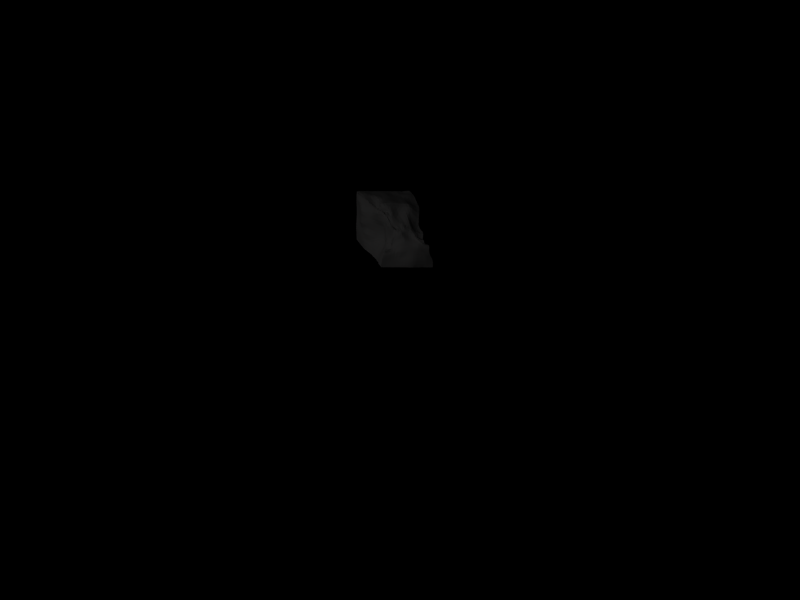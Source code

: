 # Source: stonewall2.blend  (saved by Blender 2.48.1; exported with 4.5.12 LTS)
import bpy
from mathutils import Matrix  # noqa: F401  (used for matrix-valued properties, if any)

bpy.ops.wm.read_factory_settings(use_empty=True)
scene = bpy.context.scene
scene.name = 'Scene'

# ---- collections
col_collection_1 = bpy.data.collections.new('Collection 1'); scene.collection.children.link(col_collection_1)

# ---- materials (node trees are filled in below, after node groups)
mat_material_001 = bpy.data.materials.new('Material.001')
mat_material_001.alpha_threshold = 0.0
mat_material_001.preview_render_type = 'FLAT'
mat_material_001.diffuse_color = (0.3564, 0.3506, 0.3506, 1.0)
mat_material_001.roughness = 0.5
mat_material_001.specular_intensity = 0.0
mat_material_001.line_color = (0.0, 0.0, 0.0, 1.0)

# ---- material node trees

# ---- world
world_world = bpy.data.worlds.new('World'); scene.world = world_world
world_world.color = (0.0, 0.0, 0.0)
world_world.use_sun_shadow = False
world_world.sun_shadow_jitter_overblur = 0.0
world_world.cycles.sampling_method = 'MANUAL'
world_world.cycles.sample_map_resolution = 256

# ---- cameras
cam_camera = bpy.data.cameras.new('Camera')
cam_camera.type = 'ORTHO'
cam_camera.passepartout_alpha = 0.2
cam_camera.clip_start = 0.001
cam_camera.clip_end = 4092.0
cam_camera.lens = 35.0
cam_camera.ortho_scale = 30.0
cam_camera.show_passepartout = False
cam_camera.show_safe_areas = True
cam_camera.dof.focus_distance = 0.0
cam_camera.dof.aperture_fstop = 128.0

# ---- lights
light_lamp_002 = bpy.data.lights.new('Lamp.002', 'POINT')
light_lamp_002.transmission_factor = 0.0
light_lamp_002.energy = 100.0
light_lamp_002.shadow_buffer_clip_start = 0.5
light_lamp_002.shadow_soft_size = 1.0
light_lamp_002.shadow_maximum_resolution = 0.006
light_lamp_002.use_absolute_resolution = True
light_lamp_002.cycles.use_multiple_importance_sampling = False
light_lamp = bpy.data.lights.new('Lamp', 'SUN')
light_lamp.transmission_factor = 0.0
light_lamp.angle = 1.571
light_lamp.energy = 1.0
light_lamp.shadow_buffer_clip_start = 0.5
light_lamp.shadow_soft_size = 1.0
light_lamp.shadow_cascade_max_distance = 1000.0
light_lamp.cycles.use_multiple_importance_sampling = False

# ---- meshes
me_plane = bpy.data.meshes.new('Plane')
me_plane.from_pydata([(0.6906, 0.03285, 0.0729), (1.026, -1.069, 0.02011), (-0.9213, -1.088, -0.045), (-0.3565, 0.1894, -0.6417), (0.01916, -1.075, 0.004978), (0.8906, -0.3439, 0.06218), (0.01485, 0.3025, -0.4365), (-0.5244, -0.4159, -0.5375), (0.07824, -0.2096, -0.1261), (0.5192, -1.069, 0.02507), (-0.4647, -1.091, -0.04363), (0.8236, -0.1462, 0.04606), (0.9663, -0.6477, 0.05095), (0.3683, 0.0941, -0.2232), (-0.2132, 0.2881, -0.5454), (-0.8315, -0.6501, -0.2197), (-0.4345, -0.08234, -0.6085), (-0.2881, -0.2941, -0.3428), (0.03575, 0.003581, -0.291), (0.4901, -0.2595, 0.04285), (0.06079, -0.5937, -0.06212), (-0.2341, 0.06443, -0.3857), (0.4599, -0.08152, -0.1145), (-0.4024, -0.6328, -0.2053), (0.5167, -0.5724, 0.03995), (0.7751, -1.069, 0.02804), (0.2661, -1.069, 0.03885), (-0.7227, -1.092, -0.05178), (-0.2216, -1.085, -0.02797), (0.7392, -0.1013, 0.0702), (0.8881, -0.1987, 0.03461), (1.02, -0.8096, 0.02458), (0.9061, -0.5063, 0.07464), (0.5037, 0.02427, -0.04628), (0.2049, 0.1937, -0.373), (-0.2828, 0.2198, -0.5668), (-0.1204, 0.3366, -0.5186), (-0.8874, -0.8447, -0.1216), (-0.6593, -0.5508, -0.3893), (-0.3786, 0.03287, -0.6174), (-0.4987, -0.2036, -0.5856), (-0.1248, -0.2165, -0.2209), (-0.4278, -0.3584, -0.4921), (0.05556, -0.09082, -0.1939), (0.02062, 0.1148, -0.3894), (0.6693, -0.3203, 0.05943), (0.2966, -0.2262, -0.04978), (0.07829, -0.3785, -0.09192), (0.04256, -0.8173, -0.02226), (-0.3265, -0.03152, -0.5313), (-0.2257, 0.1787, -0.4411), (-0.1337, 0.08448, -0.3256), (-0.2456, -0.1028, -0.4027), (0.2385, -0.05682, -0.2265), (0.4221, -0.01884, -0.1762), (0.645, -0.1194, -0.002003), (0.4718, -0.15, -0.0294), (-0.6358, -0.6489, -0.2079), (-0.35, -0.4485, -0.2908), (-0.169, -0.6159, -0.1346), (-0.4258, -0.8469, -0.1239), (0.2894, -0.5755, 0.01736), (0.4964, -0.3969, 0.04322), (0.7508, -0.6212, 0.06511), (0.52, -0.7975, 0.05546), (-0.2792, 0.08302, -0.5263), (-0.1277, 0.2044, -0.4265), (-0.3782, -0.1792, -0.542), (-0.1142, -0.05568, -0.2594), (0.2175, 0.02789, -0.329), (0.5767, -0.06873, -0.01922), (0.2651, -0.1269, -0.131), (0.6698, -0.1983, 0.01186), (-0.5054, -0.5298, -0.3668), (-0.1541, -0.4012, -0.1746), (-0.685, -0.8502, -0.1304), (-0.1889, -0.8349, -0.09547), (0.2985, -0.3728, -0.01376), (0.69, -0.464, 0.06728), (0.2777, -0.8015, 0.04959), (0.7896, -0.8029, 0.05053), (0.9053, -1.069, 0.02337), (0.6471, -1.069, 0.01919), (0.3926, -1.069, 0.02778), (0.1419, -1.071, 0.02595), (-0.855, -1.09, -0.04723), (-0.5926, -1.092, -0.04949), (-0.3425, -1.088, -0.03756), (-0.1011, -1.08, -0.01445), (0.705, -0.05401, 0.075), (0.7819, -0.1283, 0.05901), (0.8608, -0.1656, 0.03658), (0.8964, -0.2587, 0.04454), (1.027, -0.9188, 0.02127), (0.9993, -0.7223, 0.03631), (0.8922, -0.4287, 0.0731), (0.9317, -0.5773, 0.06645), (0.5886, 0.01696, 0.02787), (0.4326, 0.05145, -0.133), (0.2952, 0.1443, -0.3093), (0.1058, 0.24, -0.4136), (-0.3191, 0.1907, -0.6257), (-0.2575, 0.2614, -0.5302), (-0.1624, 0.3084, -0.5583), (-0.06791, 0.3459, -0.4617), (-0.9029, -0.9513, -0.08717), (-0.8717, -0.7394, -0.1593), (-0.7706, -0.575, -0.2948), (-0.5542, -0.5194, -0.484), (-0.3511, 0.1037, -0.6337), (-0.4075, -0.02734, -0.6101), (-0.4669, -0.1382, -0.5996), (-0.5203, -0.2923, -0.5665), (-0.2092, -0.252, -0.2786), (-0.02592, -0.2038, -0.1654), (-0.3619, -0.326, -0.4228), (-0.488, -0.4012, -0.5296), (0.04627, -0.04359, -0.2414), (0.06927, -0.1445, -0.1515), (0.02665, 0.05473, -0.3447), (0.01489, 0.1951, -0.4211), (0.5779, -0.289, 0.05673), (0.7756, -0.3432, 0.0623), (0.3969, -0.2385, 0.0004525), (0.1859, -0.2191, -0.08824), (0.06951, -0.4822, -0.07728), (0.07877, -0.2881, -0.1072), (0.05147, -0.7062, -0.04271), (0.03143, -0.9299, -0.008358), (-0.2766, 0.01955, -0.4574), (-0.3905, -0.0736, -0.5876), (-0.2307, 0.1221, -0.4092), (-0.2168, 0.2324, -0.484), (-0.1894, 0.08925, -0.3455), (-0.05344, 0.04632, -0.3072), (-0.2387, -0.009962, -0.3906), (-0.2593, -0.2018, -0.3792), (0.3496, -0.0717, -0.1724), (0.1324, -0.03194, -0.268), (0.4442, -0.05132, -0.1467), (0.3934, 0.02538, -0.2081), (0.7287, -0.1452, 0.02933), (0.559, -0.09597, -0.0521), (0.468, -0.1128, -0.07081), (0.4829, -0.1991, 0.00983), (-0.5187, -0.6417, -0.2096), (-0.7637, -0.6506, -0.209), (-0.3818, -0.5356, -0.2441), (-0.3181, -0.3709, -0.3203), (-0.05362, -0.6055, -0.1012), (-0.2847, -0.6259, -0.1745), (-0.4138, -0.7403, -0.1651), (-0.4436, -0.954, -0.08741), (0.1741, -0.5841, -0.01819), (0.4042, -0.5688, 0.03356), (0.5073, -0.4779, 0.03995), (0.4909, -0.3253, 0.04797), (0.6349, -0.5943, 0.05295), (0.8585, -0.6397, 0.05998), (0.5208, -0.6812, 0.04974), (0.5197, -0.9164, 0.04979), (-0.3377, 0.04262, -0.5856), (-0.2657, 0.144, -0.5509), (-0.2479, 0.1299, -0.4814), (-0.303, 0.0275, -0.5246), (-0.1837, 0.2063, -0.4286), (-0.1133, 0.2583, -0.4928), (-0.06477, 0.1716, -0.4029), (-0.1409, 0.1504, -0.3625), (-0.453, -0.2017, -0.5795), (-0.3526, -0.1011, -0.5398), (-0.3142, -0.1429, -0.4796), (-0.3984, -0.2662, -0.5267), (-0.1795, -0.06981, -0.3237), (-0.1209, 0.01388, -0.2927), (-0.0356, -0.06504, -0.2172), (-0.1137, -0.1311, -0.235), (0.1143, 0.06425, -0.3698), (0.207, 0.09496, -0.3585), (0.3283, 0.007371, -0.2605), (0.2281, -0.02028, -0.2809), (0.5019, -0.04501, -0.09485), (0.5338, -0.03956, -0.04537), (0.653, -0.09358, 0.03744), (0.6157, -0.09052, -0.002264), (0.1563, -0.1138, -0.1682), (0.2523, -0.09082, -0.1768), (0.3691, -0.137, -0.07905), (0.282, -0.1712, -0.08522), (0.5721, -0.1729, -0.004026), (0.6622, -0.1537, 0.0002398), (0.7736, -0.2105, 0.02691), (0.669, -0.2563, 0.03733), (-0.594, -0.5583, -0.3898), (-0.4518, -0.4574, -0.4401), (-0.439, -0.4797, -0.3303), (-0.5864, -0.5754, -0.2797), (-0.256, -0.4216, -0.2313), (-0.1396, -0.3052, -0.2077), (-0.03608, -0.3879, -0.1316), (-0.1633, -0.5068, -0.1415), (-0.8195, -0.8473, -0.1238), (-0.6671, -0.7437, -0.1628), (-0.5537, -0.8501, -0.1305), (-0.7023, -0.9561, -0.09525), (-0.3061, -0.8418, -0.1136), (-0.1779, -0.7261, -0.1272), (-0.07292, -0.8266, -0.0628), (-0.204, -0.9445, -0.06448), (0.1873, -0.3752, -0.05001), (0.2974, -0.2935, -0.02805), (0.3999, -0.3782, 0.01669), (0.2958, -0.4668, -0.0003299), (0.5928, -0.4284, 0.06023), (0.6759, -0.3918, 0.06791), (0.7957, -0.494, 0.07225), (0.7166, -0.5397, 0.06899), (0.1596, -0.8085, 0.01902), (0.2837, -0.6883, 0.03681), (0.3973, -0.7978, 0.0598), (0.2719, -0.9171, 0.0482), (0.6566, -0.7997, 0.05129), (0.7756, -0.7058, 0.05681), (0.9078, -0.8077, 0.03815), (0.7839, -0.9178, 0.04014), (-0.3126, 0.1111, -0.6078), (-0.2459, 0.1918, -0.4982), (-0.3663, -0.01712, -0.5821), (-0.2611, 0.07582, -0.4672), (-0.1666, 0.2518, -0.5002), (-0.06176, 0.2489, -0.4461), (-0.1932, 0.1522, -0.3747), (-0.06263, 0.1057, -0.3559), (-0.4223, -0.1333, -0.5864), (-0.2961, -0.05607, -0.4697), (-0.4774, -0.2858, -0.5605), (-0.3296, -0.237, -0.4606), (-0.1837, 0.01573, -0.3329), (-0.04343, -0.009137, -0.2616), (-0.1883, -0.1615, -0.3023), (-0.0275, -0.1279, -0.1824), (0.1063, 0.1362, -0.4003), (0.3102, 0.06342, -0.2933), (0.1225, 0.01102, -0.3241), (0.3413, -0.0356, -0.2177), (0.4633, -0.01167, -0.1262), (0.6128, -0.05639, 0.02772), (0.535, -0.06872, -0.06862), (0.6938, -0.12, 0.0392), (0.1448, -0.07181, -0.2164), (0.3593, -0.1034, -0.1244), (0.1728, -0.1611, -0.1205), (0.3851, -0.1811, -0.03585), (0.5714, -0.1277, -0.03023), (0.7559, -0.1722, 0.02368), (0.5738, -0.2284, 0.02894), (0.7775, -0.269, 0.04411), (-0.5089, -0.5104, -0.4776), (-0.3992, -0.4032, -0.3817), (-0.7054, -0.5799, -0.2866), (-0.486, -0.5541, -0.2664), (-0.2317, -0.335, -0.2639), (-0.02979, -0.2907, -0.1547), (-0.2763, -0.5184, -0.1907), (-0.04618, -0.4949, -0.1082), (-0.8021, -0.7414, -0.1568), (-0.5391, -0.7435, -0.1676), (-0.8358, -0.9535, -0.08946), (-0.5716, -0.9564, -0.09392), (-0.2943, -0.7343, -0.1518), (-0.06287, -0.7169, -0.08995), (-0.3228, -0.95, -0.07884), (-0.08608, -0.9375, -0.04011), (0.1869, -0.2906, -0.06642), (0.3966, -0.3046, 0.01227), (0.1821, -0.4731, -0.03586), (0.4045, -0.4644, 0.0227), (0.582, -0.3567, 0.06413), (0.781, -0.4198, 0.07146), (0.6125, -0.5057, 0.05813), (0.8227, -0.5665, 0.0694), (0.1669, -0.6964, 0.002674), (0.4007, -0.6831, 0.05025), (0.151, -0.9226, 0.02473), (0.3945, -0.9153, 0.05557), (0.6511, -0.6904, 0.05138), (0.8889, -0.7175, 0.0481), (0.6522, -0.9182, 0.04397), (0.91, -0.919, 0.03063), (0.5569, 0.009633, -0.1513), (0.4249, 0.1248, -0.3107), (0.507, 0.16, -0.5381), (0.3073, 0.2507, -0.6216), (0.2703, 0.2664, -0.4635), (0.1053, 0.3888, -0.575), (0.1776, 0.4641, -0.7645), (0.005273, 0.5469, -0.8861), (0.3961, 0.3467, -0.8426), (0.2598, 0.5182, -0.9519), (0.4217, 0.6782, -1.226), (0.248, 0.8168, -1.289), (0.1206, 0.6741, -1.073), (-0.1288, 0.6579, -1.16), (0.02757, 0.8603, -1.348), (-0.2361, 0.8518, -1.382), (-0.09965, 0.3942, -0.624), (-0.216, 0.3571, -0.6748), (-0.2447, 0.4875, -0.9218), (-0.4316, 0.4808, -0.9065), (-0.3223, 0.3207, -0.655), (-0.4109, 0.2646, -0.7144), (-0.5289, 0.4609, -0.9135), (-0.5913, 0.444, -0.9302), (-0.3951, 0.6568, -1.173), (-0.5591, 0.6625, -1.14), (-0.4918, 0.8882, -1.364), (-0.6846, 0.8844, -1.334), (-0.6287, 0.6234, -1.151), (-0.7177, 0.6255, -1.152), (-0.8046, 0.8129, -1.365), (-0.9478, 0.7359, -1.421), (0.3871, 0.7797, -1.641), (0.1536, 0.8678, -1.658), (0.292, 0.8482, -2.046), (0.04946, 0.8966, -2.058), (-0.07924, 0.931, -1.675), (-0.3357, 0.9463, -1.679), (-0.2007, 0.9152, -2.063), (-0.4572, 0.9354, -2.058), (0.1951, 0.9203, -2.444), (-0.05909, 0.9154, -2.444), (0.07511, 0.8807, -2.827), (-0.1823, 0.8677, -2.827), (-0.3142, 0.8985, -2.444), (-0.5702, 0.9131, -2.444), (-0.4311, 0.8729, -2.826), (-0.6796, 0.8806, -2.827), (-0.5898, 0.972, -1.677), (-0.825, 0.9512, -1.673), (-0.7055, 0.954, -2.053), (-0.9207, 0.9371, -2.062), (-0.983, 0.844, -1.716), (-1.119, 0.7224, -1.781), (-1.113, 0.8725, -2.086), (-1.336, 0.8259, -2.1), (-0.8195, 0.9307, -2.444), (-1.057, 0.9202, -2.444), (-0.9275, 0.8908, -2.828), (-1.179, 0.8801, -2.826), (-1.284, 0.9008, -2.451), (-1.533, 0.8799, -2.455), (-1.433, 0.8886, -2.828), (-1.687, 0.889, -2.829), (0.4858, 0.0554, -0.2228), (0.5745, 0.128, -0.3764), (0.3987, 0.1876, -0.5712), (0.3745, 0.1877, -0.4833), (0.1921, 0.3444, -0.5203), (0.2177, 0.368, -0.6097), (0.1063, 0.5376, -0.8352), (0.06079, 0.4785, -0.7431), (0.3228, 0.4318, -0.8876), (0.4127, 0.5378, -1.028), (0.3339, 0.746, -1.255), (0.2614, 0.6851, -1.123), (0.01512, 0.6964, -1.12), (0.07879, 0.7763, -1.216), (-0.1003, 0.8499, -1.371), (-0.1873, 0.7424, -1.278), (-0.1639, 0.377, -0.6564), (-0.1676, 0.4393, -0.7805), (-0.3524, 0.4869, -0.9138), (-0.3228, 0.4185, -0.7813), (-0.3579, 0.2846, -0.6892), (-0.4458, 0.3908, -0.7765), (-0.5571, 0.4496, -0.9255), (-0.5414, 0.3664, -0.7868), (-0.495, 0.6859, -1.149), (-0.4472, 0.7756, -1.267), (-0.6039, 0.8942, -1.345), (-0.6103, 0.7672, -1.238), (-0.6701, 0.6331, -1.15), (-0.6854, 0.7078, -1.258), (-0.875, 0.7747, -1.393), (-0.7574, 0.6487, -1.314), (0.2682, 0.8144, -1.648), (0.3363, 0.7986, -1.841), (0.1707, 0.8729, -2.052), (0.09692, 0.8763, -1.859), (-0.2029, 0.9332, -1.678), (-0.1435, 0.9242, -1.871), (-0.3267, 0.9218, -2.061), (-0.3998, 0.9352, -1.866), (0.06818, 0.9244, -2.445), (0.1358, 0.9087, -2.635), (-0.05404, 0.8614, -2.825), (-0.1187, 0.8996, -2.635), (-0.442, 0.8972, -2.444), (-0.3714, 0.885, -2.634), (-0.5558, 0.8687, -2.827), (-0.6236, 0.8944, -2.636), (-0.7147, 0.9658, -1.676), (-0.6496, 0.9643, -1.863), (-0.8206, 0.946, -2.055), (-0.8722, 0.9356, -1.869), (-1.04, 0.7633, -1.758), (-1.038, 0.8346, -1.913), (-1.214, 0.8359, -2.097), (-1.224, 0.7697, -1.943), (-0.9427, 0.9206, -2.444), (-0.8721, 0.911, -2.637), (-1.052, 0.8851, -2.828), (-1.123, 0.8943, -2.635), (-1.398, 0.8893, -2.455), (-1.372, 0.905, -2.638), (-1.556, 0.8971, -2.827), (-1.622, 0.8997, -2.639), (0.3475, 0.191, -0.3947), (0.2367, 0.357, -0.6856), (0.4334, 0.219, -0.6858), (0.2691, 0.3671, -0.7712), (0.1498, 0.8655, -1.322), (0.1954, 0.5992, -1.017), (0.1445, 0.557, -0.9207), (-0.05703, 0.6075, -1.022), (-0.2687, 0.3405, -0.6687), (-0.4917, 0.4739, -0.9035), (-0.5116, 0.5651, -1.029), (-0.3275, 0.5524, -1.057), (-0.7455, 0.8568, -1.339), (-0.5945, 0.6211, -1.146), (-0.6429, 0.5322, -1.063), (-0.5895, 0.5486, -1.037), (0.04009, 0.9162, -1.666), (-0.07373, 0.9104, -2.062), (-0.001342, 0.907, -2.252), (0.2481, 0.8971, -2.249), (-0.3071, 0.8813, -2.827), (-0.1875, 0.9016, -2.445), (-0.5152, 0.9326, -2.251), (-0.2582, 0.9061, -2.254), (-0.9146, 0.9145, -1.681), (-1.017, 0.9169, -2.073), (-0.763, 0.9477, -2.248), (-0.9827, 0.9389, -2.254), (-1.307, 0.8783, -2.827), (-1.17, 0.9164, -2.447), (-1.427, 0.8481, -2.277), (-1.188, 0.8924, -2.269), (0.0001389, 0.3935, -0.6091), (-0.1226, 0.5084, -0.9144), (-0.3668, 0.8704, -1.379), (-0.2673, 0.6324, -1.183), (-0.2776, 0.9344, -1.505), (-0.01797, 0.9267, -1.49), (0.423, 0.757, -1.441), (0.2144, 0.8762, -1.466), (-0.8038, 0.8923, -2.827), (-0.6963, 0.9344, -2.444), (-0.4667, 0.9631, -1.679), (-0.5852, 0.951, -2.055), (-1.027, 0.6911, -1.618), (-0.9457, 0.8786, -1.501), (-0.5338, 0.9643, -1.497), (-0.7697, 0.9521, -1.481), (-1.173, 0.7209, -1.782), (-1.402, 0.822, -2.1), (-1.606, 0.8634, -2.454), (-1.75, 0.8729, -2.828), (-0.9944, 0.7191, -1.428), (-0.7456, 0.6156, -1.152), (-0.6155, 0.4446, -0.926), (-0.4498, 0.2627, -0.7145), (-0.9844, 0.869, -3.019), (-1.236, 0.8648, -3.018), (-1.492, 0.8705, -3.019), (-1.747, 0.8747, -3.02), (-0.7362, 0.8669, -3.018), (-0.4887, 0.8632, -3.017), (-0.242, 0.8626, -3.02), (0.01599, 0.8759, -3.02), (0.4931, 0.308, -0.8181), (0.514, 0.6301, -1.21), (0.631, 0.1753, -0.5144), (0.6431, -0.001031, -0.1044), (0.5046, 0.7672, -1.639), (0.4087, 0.8324, -2.043), (0.3151, 0.902, -2.444), (0.2, 0.8983, -2.827), (-0.05158, 0.3605, -0.4841), (-0.1565, 0.3378, -0.5793), (-0.2525, 0.2934, -0.567), (-0.312, 0.2159, -0.6347), (0.1356, 0.2835, -0.4349), (0.3136, 0.1595, -0.3204), (0.4459, 0.04266, -0.1348), (0.5975, 0.018, 0.008698), (0.4756, 0.1554, -0.4228), (0.15, 0.4536, -0.6835), (0.3347, 0.6097, -1.072), (-0.04725, 0.7602, -1.252), (-0.2529, 0.4272, -0.7816), (-0.4966, 0.3752, -0.7785), (-0.5472, 0.7918, -1.245), (-0.7099, 0.679, -1.288), (0.2164, 0.83, -1.848), (-0.2674, 0.9227, -1.869), (0.008969, 0.902, -2.635), (-0.4979, 0.8749, -2.636), (-0.7685, 0.9592, -1.863), (-1.122, 0.7895, -1.934), (-0.9969, 0.9014, -2.637), (-1.488, 0.9168, -2.637), (0.2859, 0.2615, -0.549), (0.3394, 0.2764, -0.7169), (0.178, 0.7452, -1.174), (0.06407, 0.6214, -0.9775), (-0.3854, 0.4069, -0.7799), (-0.4361, 0.5692, -1.043), (-0.6509, 0.7274, -1.243), (-0.6134, 0.5444, -1.051), (-0.02232, 0.9151, -1.865), (0.1245, 0.9112, -2.252), (-0.2452, 0.8999, -2.636), (-0.3867, 0.9182, -2.253), (-0.9583, 0.8882, -1.888), (-0.8804, 0.936, -2.25), (-1.25, 0.889, -2.636), (-1.296, 0.8572, -2.275), (-0.05679, 0.4523, -0.7728), (-0.3206, 0.7459, -1.285), (-0.1435, 0.9231, -1.502), (0.3195, 0.8145, -1.455), (-0.7482, 0.9151, -2.636), (-0.5295, 0.9548, -1.864), (-0.9788, 0.7695, -1.569), (-0.6584, 0.9571, -1.492), (-1.352, 0.7784, -1.938), (-1.69, 0.8717, -2.636), (-0.8135, 0.65, -1.306), (-0.5672, 0.366, -0.7873), (-1.109, 0.8675, -3.019), (-1.619, 0.8725, -3.018), (-0.6132, 0.8648, -3.018), (-0.1129, 0.8593, -3.017), (0.5006, 0.4882, -1.003), (0.6721, 0.1164, -0.3382), (0.4537, 0.786, -1.837), (0.2578, 0.9054, -2.636), (-0.113, 0.3618, -0.5322), (-0.2861, 0.2555, -0.5769), (0.2325, 0.2419, -0.3906), (0.5129, 0.03038, -0.05308), (0.2071, 0.4628, -0.849), (-0.5589, 0.5483, -1.028), (-0.1297, 0.8972, -2.253), (-1.085, 0.9324, -2.263), (-0.1942, 0.5656, -1.051), (0.1023, 0.9203, -1.478), (-0.6416, 0.9496, -2.249), (-0.868, 0.9368, -1.473), (-1.501, 0.8412, -2.278), (-0.6697, 0.5301, -1.056), (-1.365, 0.8671, -3.019), (-0.3657, 0.8672, -3.018), (0.5522, 0.2163, -0.6652), (0.3653, 0.8797, -2.248), (-0.2009, 0.3146, -0.5911), (0.3813, 0.09707, -0.2319), (-0.4093, 0.9523, -1.503), (-1.072, 0.6738, -1.628), (-0.8604, 0.8684, -3.019), (0.5249, 0.7195, -1.429), (0.04019, 0.3222, -0.4647), (-1.806, 0.87, -3.018), (-0.3369, 0.2041, -0.657), (0.6807, 0.03256, 0.03962), (0.1404, 0.8901, -3.018), (-0.04795, 0.3094, -0.4622), (-0.1031, 0.3157, -0.5152), (0.03741, 0.2634, -0.441), (-0.1459, 0.2999, -0.555), (-0.1947, 0.2841, -0.5515), (-0.2421, 0.2594, -0.5295), (-0.2679, 0.2144, -0.5555), (-0.2927, 0.1728, -0.6177), (-0.3251, 0.1588, -0.6444), (0.1294, 0.2165, -0.4135), (0.2307, 0.1815, -0.3675), (0.3187, 0.1119, -0.295), (0.3913, 0.05971, -0.2066), (0.4599, 0.0154, -0.1101), (0.5262, 0.002813, -0.02948), (0.6085, -0.008829, 0.03528), (0.6869, -0.003567, 0.06256), (-0.9484, -0.9542, -0.2723), (-1.017, -0.9526, -0.639), (-0.9005, -0.7446, -0.3489), (-0.9077, -0.7485, -0.7218), (-1.096, -0.9396, -0.9785), (-1.214, -0.9321, -1.336), (-0.9637, -0.7301, -1.038), (-1.11, -0.7094, -1.353), (-0.7569, -0.5898, -0.4931), (-0.7827, -0.5425, -0.8085), (-0.6047, -0.4515, -0.6392), (-0.7097, -0.3424, -0.8681), (-0.8048, -0.522, -1.094), (-0.9741, -0.4896, -1.375), (-0.7423, -0.3019, -1.116), (-0.9125, -0.2629, -1.39), (-1.371, -0.9244, -1.701), (-1.559, -0.9171, -2.063), (-1.294, -0.6965, -1.712), (-1.53, -0.6825, -2.065), (-1.681, -0.9179, -2.445), (-1.787, -0.9182, -2.836), (-1.69, -0.6813, -2.439), (-1.802, -0.6824, -2.828), (-1.273, -0.4674, -1.725), (-1.542, -0.4503, -2.076), (-1.233, -0.2335, -1.736), (-1.527, -0.2181, -2.085), (-1.685, -0.4455, -2.443), (-1.802, -0.4465, -2.828), (-1.688, -0.2146, -2.453), (-1.784, -0.2114, -2.837), (-0.53, -0.2616, -0.7141), (-0.6785, -0.1288, -0.8929), (-0.4963, -0.09498, -0.7335), (-0.6655, 0.08673, -0.8862), (-0.7471, -0.06473, -1.119), (-0.9207, -0.0305, -1.4), (-0.7531, 0.1652, -1.111), (-0.9878, 0.2134, -1.393), (-0.4783, 0.03063, -0.7323), (-0.6742, 0.266, -0.8676), (-0.4339, 0.167, -0.7401), (-0.615, 0.3692, -0.9226), (-0.751, 0.3582, -1.108), (-1.041, 0.4512, -1.379), (-0.7406, 0.5082, -1.148), (-1.021, 0.6243, -1.412), (-1.263, -0.006855, -1.741), (-1.557, 0.01071, -2.081), (-1.268, 0.2212, -1.746), (-1.545, 0.2419, -2.077), (-1.694, 0.02029, -2.452), (-1.773, 0.02443, -2.841), (-1.692, 0.2587, -2.435), (-1.779, 0.2597, -2.833), (-1.255, 0.4419, -1.752), (-1.502, 0.4643, -2.092), (-1.202, 0.6139, -1.776), (-1.44, 0.6863, -2.105), (-1.687, 0.4909, -2.441), (-1.795, 0.4962, -2.828), (-1.654, 0.7223, -2.462), (-1.794, 0.7329, -2.838), (-0.9912, -0.9536, -0.4551), (-0.9319, -0.8486, -0.3081), (-0.9184, -0.7486, -0.5316), (-0.9725, -0.8496, -0.6761), (-1.153, -0.9339, -1.15), (-1.041, -0.8332, -1.006), (-1.035, -0.7181, -1.186), (-1.171, -0.8198, -1.343), (-0.7864, -0.5594, -0.6513), (-0.6564, -0.5396, -0.5807), (-0.661, -0.39, -0.7617), (-0.7345, -0.4426, -0.8446), (-0.8718, -0.5065, -1.225), (-0.7567, -0.4143, -1.109), (-0.7939, -0.2842, -1.245), (-0.9303, -0.3776, -1.381), (-1.468, -0.92, -1.881), (-1.337, -0.8099, -1.704), (-1.412, -0.6883, -1.888), (-1.549, -0.7992, -2.06), (-1.734, -0.9181, -2.64), (-1.687, -0.7995, -2.44), (-1.752, -0.682, -2.63), (-1.793, -0.8005, -2.832), (-1.438, -0.4577, -1.901), (-1.246, -0.3496, -1.729), (-1.389, -0.2227, -1.913), (-1.524, -0.3322, -2.081), (-1.751, -0.4468, -2.63), (-1.681, -0.3282, -2.448), (-1.732, -0.2115, -2.643), (-1.793, -0.3288, -2.832), (-0.5909, -0.2002, -0.8153), (-0.5077, -0.1702, -0.7286), (-0.585, 0.0001082, -0.8142), (-0.6685, -0.01765, -0.8956), (-0.7928, -0.04879, -1.252), (-0.7521, 0.05552, -1.118), (-0.8498, 0.194, -1.24), (-0.9438, 0.08961, -1.404), (-0.582, 0.152, -0.8001), (-0.4568, 0.09792, -0.7314), (-0.5594, 0.2838, -0.8019), (-0.6527, 0.3257, -0.8839), (-0.8724, 0.4085, -1.231), (-0.7485, 0.4366, -1.12), (-0.8283, 0.5517, -1.288), (-1.05, 0.562, -1.373), (-1.423, 0.004092, -1.912), (-1.272, 0.1075, -1.747), (-1.408, 0.2297, -1.915), (-1.549, 0.1286, -2.081), (-1.723, 0.02401, -2.647), (-1.688, 0.1406, -2.451), (-1.724, 0.2597, -2.628), (-1.776, 0.1422, -2.842), (-1.371, 0.4532, -1.924), (-1.225, 0.5294, -1.761), (-1.311, 0.6453, -1.942), (-1.464, 0.5749, -2.102), (-1.743, 0.496, -2.62), (-1.678, 0.6073, -2.456), (-1.743, 0.731, -2.641), (-1.805, 0.6148, -2.831), (-1.048, -0.9467, -0.8148), (-0.9147, -0.7413, -0.8937), (-0.8464, -0.6532, -0.4079), (-0.8392, -0.6462, -0.7668), (-0.7337, -0.3142, -0.9863), (-0.7721, -0.5348, -0.9613), (-0.8775, -0.6266, -1.07), (-1.039, -0.5996, -1.365), (-1.625, -0.9172, -2.25), (-1.623, -0.6802, -2.247), (-1.532, -0.5664, -2.07), (-1.278, -0.5823, -1.718), (-1.638, -0.2177, -2.265), (-1.611, -0.4455, -2.256), (-1.807, -0.5644, -2.822), (-1.69, -0.5629, -2.438), (-0.7415, -0.08079, -0.9871), (-0.7125, 0.1371, -0.9848), (-0.6647, 0.1819, -0.8737), (-0.486, -0.0317, -0.7341), (-0.6616, 0.433, -1.054), (-0.7063, 0.3222, -0.9823), (-1.029, 0.3351, -1.386), (-0.7532, 0.2692, -1.106), (-1.654, 0.01456, -2.259), (-1.651, 0.2539, -2.247), (-1.27, 0.3352, -1.748), (-1.534, 0.3536, -2.078), (-1.542, 0.7039, -2.285), (-1.616, 0.4787, -2.264), (-1.779, 0.3772, -2.822), (-1.693, 0.3754, -2.425), (-1.285, -0.9289, -1.521), (-1.195, -0.7035, -1.535), (-1.07, -0.2465, -1.559), (-1.101, -0.4773, -1.547), (-0.9084, -0.148, -1.393), (-0.7456, -0.1862, -1.115), (-0.5699, -0.352, -0.6818), (-0.6965, -0.2383, -0.8821), (-1.12, 0.6008, -1.601), (-1.163, 0.4503, -1.566), (-1.09, -0.01778, -1.573), (-1.13, 0.2172, -1.575), (-1.776, -0.09385, -2.842), (-1.7, -0.1014, -2.455), (-1.248, -0.1208, -1.739), (-1.557, -0.1073, -2.085), (-1.829, 0.02457, -3.033), (-1.833, 0.2601, -3.033), (-1.839, 0.4957, -3.036), (-1.836, 0.7321, -3.034), (-1.835, -0.2114, -3.03), (-1.847, -0.4466, -3.025), (-1.847, -0.6825, -3.025), (-1.837, -0.918, -3.031), (-1.189, 0.7078, -1.788), (-1.419, 0.8013, -2.107), (-1.633, 0.8385, -2.466), (-1.78, 0.8503, -2.844), (-1.004, 0.6917, -1.445), (-0.7385, 0.5796, -1.174), (-0.6167, 0.4303, -0.9471), (-0.467, 0.2543, -0.7263), (-0.7543, -0.579, -0.3033), (-0.5399, -0.519, -0.4904), (-0.8591, -0.7399, -0.1664), (-0.8878, -0.9527, -0.09258), (-0.5075, -0.2905, -0.5675), (-0.4579, -0.1377, -0.6011), (-0.4052, -0.02734, -0.6073), (-0.3516, 0.1031, -0.6325), (-1.403, -1.072, -1.697), (-1.558, -1.069, -2.068), (-1.675, -1.069, -2.45), (-1.78, -1.069, -2.84), (-1.256, -1.078, -1.327), (-1.122, -1.08, -0.9518), (-1.032, -1.086, -0.6014), (-0.9556, -1.09, -0.234), (-0.9662, -0.8503, -0.4864), (-1.107, -0.8244, -1.166), (-0.7124, -0.4754, -0.716), (-0.817, -0.3975, -1.236), (-1.441, -0.8037, -1.881), (-1.742, -0.8002, -2.636), (-1.409, -0.3393, -1.908), (-1.742, -0.329, -2.636), (-0.5824, -0.09284, -0.8195), (-0.8175, 0.07439, -1.25), (-0.5667, 0.2171, -0.7997), (-0.8636, 0.4997, -1.237), (-1.424, 0.1177, -1.915), (-1.727, 0.1419, -2.647), (-1.338, 0.5514, -1.931), (-1.763, 0.6134, -2.629), (-0.9913, -0.8426, -0.8529), (-0.8625, -0.6487, -0.5808), (-0.736, -0.4268, -0.98), (-0.9515, -0.6125, -1.209), (-1.627, -0.7984, -2.244), (-1.424, -0.573, -1.893), (-1.61, -0.3284, -2.26), (-1.759, -0.5644, -2.624), (-0.7309, 0.03352, -0.9912), (-0.583, 0.07729, -0.8069), (-0.6975, 0.3879, -1.003), (-0.8763, 0.3084, -1.233), (-1.639, 0.1374, -2.256), (-1.393, 0.3419, -1.92), (-1.567, 0.5918, -2.281), (-1.722, 0.3776, -2.612), (-1.245, -0.8155, -1.526), (-1.074, -0.3619, -1.55), (-0.7846, -0.1686, -1.247), (-0.6226, -0.2982, -0.7951), (-1.159, 0.5498, -1.565), (-1.111, 0.09918, -1.58), (-1.723, -0.09419, -2.65), (-1.408, -0.11, -1.914), (-1.832, 0.1422, -3.034), (-1.835, 0.6135, -3.033), (-1.841, -0.329, -3.027), (-1.841, -0.8002, -3.027), (-1.298, 0.7526, -1.947), (-1.719, 0.8487, -2.651), (-0.8308, 0.6303, -1.318), (-0.5697, 0.3542, -0.8063), (-0.6379, -0.5579, -0.4028), (-0.8742, -0.8455, -0.131), (-0.4835, -0.2038, -0.5878), (-0.3773, 0.03265, -0.6143), (-1.488, -1.069, -1.881), (-1.726, -1.069, -2.645), (-1.197, -1.079, -1.138), (-1.013, -1.088, -0.4199), (-0.8327, -0.6389, -0.933), (-1.612, -0.5618, -2.251), (-0.6992, 0.2358, -0.9793), (-1.651, 0.3678, -2.246), (-1.142, -0.5906, -1.542), (-0.7462, -0.1994, -0.9832), (-1.154, 0.3346, -1.571), (-1.667, -0.1089, -2.265), (-1.835, 0.3779, -3.033), (-1.849, -0.5646, -3.021), (-1.524, 0.8196, -2.288), (-0.6666, 0.5044, -1.078), (-0.8183, -0.6505, -0.2262), (-0.4324, -0.08221, -0.6078), (-1.619, -1.069, -2.256), (-1.077, -1.083, -0.7763), (-1.075, -0.1326, -1.565), (-1.832, -0.09337, -3.034), (-1.086, 0.6573, -1.636), (-0.5138, -0.4119, -0.5391), (-1.323, -1.075, -1.514), (-1.832, 0.8491, -3.034), (-1.832, -1.069, -3.034), (-0.9021, -1.089, -0.04978), (-0.3512, 0.1888, -0.6425), (-1.171, 0.6855, -1.783), (-1.282, 0.731, -1.943), (-1.07, 0.6436, -1.624), (-1.408, 0.7822, -2.1), (-1.508, 0.8003, -2.277), (-1.613, 0.8198, -2.454), (-1.696, 0.8306, -2.636), (-1.756, 0.8314, -2.828), (-1.812, 0.8307, -3.018), (-0.9838, 0.6798, -1.429), (-0.7933, 0.6001, -1.312), (-0.7249, 0.5633, -1.16), (-0.6408, 0.4746, -1.07), (-0.6057, 0.4093, -0.9243), (-0.5619, 0.3345, -0.7894), (-0.4295, 0.2251, -0.7309), (-0.3275, 0.1751, -0.663)], [], [(101, 3, 109, 225), (35, 101, 225, 162), (225, 109, 39, 161), (162, 225, 161, 65), (102, 35, 162, 226), (14, 102, 226, 132), (226, 162, 65, 163), (132, 226, 163, 50), (161, 39, 110, 227), (65, 161, 227, 164), (227, 110, 16, 130), (164, 227, 130, 49), (163, 65, 164, 228), (50, 163, 228, 131), (228, 164, 49, 129), (131, 228, 129, 21), (103, 14, 132, 229), (36, 103, 229, 166), (229, 132, 50, 165), (166, 229, 165, 66), (104, 36, 166, 230), (6, 104, 230, 120), (230, 166, 66, 167), (120, 230, 167, 44), (165, 50, 131, 231), (66, 165, 231, 168), (231, 131, 21, 133), (168, 231, 133, 51), (167, 66, 168, 232), (44, 167, 232, 119), (232, 168, 51, 134), (119, 232, 134, 18), (130, 16, 111, 233), (49, 130, 233, 170), (233, 111, 40, 169), (170, 233, 169, 67), (129, 49, 170, 234), (21, 129, 234, 135), (234, 170, 67, 171), (135, 234, 171, 52), (169, 40, 112, 235), (67, 169, 235, 172), (235, 112, 7, 116), (172, 235, 116, 42), (171, 67, 172, 236), (52, 171, 236, 136), (236, 172, 42, 115), (136, 236, 115, 17), (133, 21, 135, 237), (51, 133, 237, 174), (237, 135, 52, 173), (174, 237, 173, 68), (134, 51, 174, 238), (18, 134, 238, 117), (238, 174, 68, 175), (117, 238, 175, 43), (173, 52, 136, 239), (68, 173, 239, 176), (239, 136, 17, 113), (176, 239, 113, 41), (175, 68, 176, 240), (43, 175, 240, 118), (240, 176, 41, 114), (118, 240, 114, 8), (100, 6, 120, 241), (34, 100, 241, 178), (241, 120, 44, 177), (178, 241, 177, 69), (99, 34, 178, 242), (13, 99, 242, 140), (242, 178, 69, 179), (140, 242, 179, 54), (177, 44, 119, 243), (69, 177, 243, 180), (243, 119, 18, 138), (180, 243, 138, 53), (179, 69, 180, 244), (54, 179, 244, 139), (244, 180, 53, 137), (139, 244, 137, 22), (98, 13, 140, 245), (33, 98, 245, 182), (245, 140, 54, 181), (182, 245, 181, 70), (97, 33, 182, 246), (0, 97, 246, 89), (246, 182, 70, 183), (89, 246, 183, 29), (181, 54, 139, 247), (70, 181, 247, 184), (247, 139, 22, 142), (184, 247, 142, 55), (183, 70, 184, 248), (29, 183, 248, 90), (248, 184, 55, 141), (90, 248, 141, 11), (138, 18, 117, 249), (53, 138, 249, 186), (249, 117, 43, 185), (186, 249, 185, 71), (137, 53, 186, 250), (22, 137, 250, 143), (250, 186, 71, 187), (143, 250, 187, 56), (185, 43, 118, 251), (71, 185, 251, 188), (251, 118, 8, 124), (188, 251, 124, 46), (187, 71, 188, 252), (56, 187, 252, 144), (252, 188, 46, 123), (144, 252, 123, 19), (142, 22, 143, 253), (55, 142, 253, 190), (253, 143, 56, 189), (190, 253, 189, 72), (141, 55, 190, 254), (11, 141, 254, 91), (254, 190, 72, 191), (91, 254, 191, 30), (189, 56, 144, 255), (72, 189, 255, 192), (255, 144, 19, 121), (192, 255, 121, 45), (191, 72, 192, 256), (30, 191, 256, 92), (256, 192, 45, 122), (92, 256, 122, 5), (116, 7, 108, 257), (42, 116, 257, 194), (257, 108, 38, 193), (194, 257, 193, 73), (115, 42, 194, 258), (17, 115, 258, 148), (258, 194, 73, 195), (148, 258, 195, 58), (193, 38, 107, 259), (73, 193, 259, 196), (259, 107, 15, 146), (196, 259, 146, 57), (195, 73, 196, 260), (58, 195, 260, 147), (260, 196, 57, 145), (147, 260, 145, 23), (113, 17, 148, 261), (41, 113, 261, 198), (261, 148, 58, 197), (198, 261, 197, 74), (114, 41, 198, 262), (8, 114, 262, 126), (262, 198, 74, 199), (126, 262, 199, 47), (197, 58, 147, 263), (74, 197, 263, 200), (263, 147, 23, 150), (200, 263, 150, 59), (199, 74, 200, 264), (47, 199, 264, 125), (264, 200, 59, 149), (125, 264, 149, 20), (146, 15, 106, 265), (57, 146, 265, 202), (265, 106, 37, 201), (202, 265, 201, 75), (145, 57, 202, 266), (23, 145, 266, 151), (266, 202, 75, 203), (151, 266, 203, 60), (201, 37, 105, 267), (75, 201, 267, 204), (267, 105, 2, 85), (204, 267, 85, 27), (203, 75, 204, 268), (60, 203, 268, 152), (268, 204, 27, 86), (152, 268, 86, 10), (150, 23, 151, 269), (59, 150, 269, 206), (269, 151, 60, 205), (206, 269, 205, 76), (149, 59, 206, 270), (20, 149, 270, 127), (270, 206, 76, 207), (127, 270, 207, 48), (205, 60, 152, 271), (76, 205, 271, 208), (271, 152, 10, 87), (208, 271, 87, 28), (207, 76, 208, 272), (48, 207, 272, 128), (272, 208, 28, 88), (128, 272, 88, 4), (124, 8, 126, 273), (46, 124, 273, 210), (273, 126, 47, 209), (210, 273, 209, 77), (123, 46, 210, 274), (19, 123, 274, 156), (274, 210, 77, 211), (156, 274, 211, 62), (209, 47, 125, 275), (77, 209, 275, 212), (275, 125, 20, 153), (212, 275, 153, 61), (211, 77, 212, 276), (62, 211, 276, 155), (276, 212, 61, 154), (155, 276, 154, 24), (121, 19, 156, 277), (45, 121, 277, 214), (277, 156, 62, 213), (214, 277, 213, 78), (122, 45, 214, 278), (5, 122, 278, 95), (278, 214, 78, 215), (95, 278, 215, 32), (213, 62, 155, 279), (78, 213, 279, 216), (279, 155, 24, 157), (216, 279, 157, 63), (215, 78, 216, 280), (32, 215, 280, 96), (280, 216, 63, 158), (96, 280, 158, 12), (153, 20, 127, 281), (61, 153, 281, 218), (281, 127, 48, 217), (218, 281, 217, 79), (154, 61, 218, 282), (24, 154, 282, 159), (282, 218, 79, 219), (159, 282, 219, 64), (217, 48, 128, 283), (79, 217, 283, 220), (283, 128, 4, 84), (220, 283, 84, 26), (219, 79, 220, 284), (64, 219, 284, 160), (284, 220, 26, 83), (160, 284, 83, 9), (157, 24, 159, 285), (63, 157, 285, 222), (285, 159, 64, 221), (222, 285, 221, 80), (158, 63, 222, 286), (12, 158, 286, 94), (286, 222, 80, 223), (94, 286, 223, 31), (221, 64, 160, 287), (80, 221, 287, 224), (287, 160, 9, 82), (224, 287, 82, 25), (223, 80, 224, 288), (31, 223, 288, 93), (288, 224, 25, 81), (93, 288, 81, 1), (484, 289, 496, 576), (289, 353, 552, 496), (546, 354, 289, 484), (354, 497, 353, 289), (353, 290, 495, 552), (290, 417, 568, 495), (497, 356, 290, 353), (356, 513, 417, 290), (483, 291, 354, 546), (291, 355, 497, 354), (565, 419, 291, 483), (419, 514, 355, 291), (355, 292, 356, 497), (292, 418, 513, 356), (514, 420, 292, 355), (420, 553, 418, 292), (417, 293, 494, 568), (293, 357, 551, 494), (513, 358, 293, 417), (358, 498, 357, 293), (357, 294, 493, 551), (294, 449, 573, 493), (498, 360, 294, 357), (360, 529, 449, 294), (418, 295, 358, 513), (295, 359, 498, 358), (553, 423, 295, 418), (423, 516, 359, 295), (359, 296, 360, 498), (296, 450, 529, 360), (516, 424, 296, 359), (424, 557, 450, 296), (481, 297, 419, 565), (297, 361, 514, 419), (545, 362, 297, 481), (362, 499, 361, 297), (361, 298, 420, 514), (298, 422, 553, 420), (499, 364, 298, 361), (364, 515, 422, 298), (482, 299, 362, 545), (299, 363, 499, 362), (572, 455, 299, 482), (455, 532, 363, 299), (363, 300, 364, 499), (300, 421, 515, 364), (532, 456, 300, 363), (456, 558, 421, 300), (422, 301, 423, 553), (301, 365, 516, 423), (515, 366, 301, 422), (366, 500, 365, 301), (365, 302, 424, 516), (302, 452, 557, 424), (500, 368, 302, 365), (368, 530, 452, 302), (421, 303, 366, 515), (303, 367, 500, 366), (558, 454, 303, 421), (454, 531, 367, 303), (367, 304, 368, 500), (304, 451, 530, 368), (531, 453, 304, 367), (453, 569, 451, 304), (449, 305, 489, 573), (305, 369, 549, 489), (529, 370, 305, 449), (370, 501, 369, 305), (369, 306, 490, 549), (306, 425, 567, 490), (501, 372, 306, 369), (372, 517, 425, 306), (450, 307, 370, 529), (307, 371, 501, 370), (557, 428, 307, 450), (428, 518, 371, 307), (371, 308, 372, 501), (308, 426, 517, 372), (518, 427, 308, 371), (427, 554, 426, 308), (425, 309, 491, 567), (309, 373, 550, 491), (517, 374, 309, 425), (374, 502, 373, 309), (373, 310, 492, 550), (310, 472, 575, 492), (502, 376, 310, 373), (376, 540, 472, 310), (426, 311, 374, 517), (311, 375, 502, 374), (554, 432, 311, 426), (432, 520, 375, 311), (375, 312, 376, 502), (312, 471, 540, 376), (520, 431, 312, 375), (431, 562, 471, 312), (452, 313, 428, 557), (313, 377, 518, 428), (530, 378, 313, 452), (378, 503, 377, 313), (377, 314, 427, 518), (314, 430, 554, 427), (503, 380, 314, 377), (380, 519, 430, 314), (451, 315, 378, 530), (315, 379, 503, 378), (569, 463, 315, 451), (463, 536, 379, 315), (379, 316, 380, 503), (316, 429, 519, 380), (536, 464, 316, 379), (464, 560, 429, 316), (430, 317, 432, 554), (317, 381, 520, 432), (519, 382, 317, 430), (382, 504, 381, 317), (381, 318, 431, 520), (318, 470, 562, 431), (504, 384, 318, 381), (384, 539, 470, 318), (429, 319, 382, 519), (319, 383, 504, 382), (560, 462, 319, 429), (462, 535, 383, 319), (383, 320, 384, 504), (320, 469, 539, 384), (535, 461, 320, 383), (461, 570, 469, 320), (485, 321, 455, 572), (321, 385, 532, 455), (547, 386, 321, 485), (386, 505, 385, 321), (385, 322, 456, 532), (322, 433, 558, 456), (505, 388, 322, 385), (388, 521, 433, 322), (486, 323, 386, 547), (323, 387, 505, 386), (566, 436, 323, 486), (436, 522, 387, 323), (387, 324, 388, 505), (324, 434, 521, 388), (522, 435, 324, 387), (435, 555, 434, 324), (433, 325, 454, 558), (325, 389, 531, 454), (521, 390, 325, 433), (390, 506, 389, 325), (389, 326, 453, 531), (326, 459, 569, 453), (506, 392, 326, 389), (392, 534, 459, 326), (434, 327, 390, 521), (327, 391, 506, 390), (555, 440, 327, 434), (440, 524, 391, 327), (391, 328, 392, 506), (328, 460, 534, 392), (524, 439, 328, 391), (439, 559, 460, 328), (487, 329, 436, 566), (329, 393, 522, 436), (548, 394, 329, 487), (394, 507, 393, 329), (393, 330, 435, 522), (330, 438, 555, 435), (507, 396, 330, 393), (396, 523, 438, 330), (488, 331, 394, 548), (331, 395, 507, 394), (577, 480, 331, 488), (480, 544, 395, 331), (395, 332, 396, 507), (332, 437, 523, 396), (544, 479, 332, 395), (479, 564, 437, 332), (438, 333, 440, 555), (333, 397, 524, 440), (523, 398, 333, 438), (398, 508, 397, 333), (397, 334, 439, 524), (334, 458, 559, 439), (508, 400, 334, 397), (400, 533, 458, 334), (437, 335, 398, 523), (335, 399, 508, 398), (564, 478, 335, 437), (478, 543, 399, 335), (399, 336, 400, 508), (336, 457, 533, 400), (543, 477, 336, 399), (477, 571, 457, 336), (459, 337, 463, 569), (337, 401, 536, 463), (534, 402, 337, 459), (402, 509, 401, 337), (401, 338, 464, 536), (338, 441, 560, 464), (509, 404, 338, 401), (404, 525, 441, 338), (460, 339, 402, 534), (339, 403, 509, 402), (559, 443, 339, 460), (443, 526, 403, 339), (403, 340, 404, 509), (340, 442, 525, 404), (526, 444, 340, 403), (444, 556, 442, 340), (441, 341, 462, 560), (341, 405, 535, 462), (525, 406, 341, 441), (406, 510, 405, 341), (405, 342, 461, 535), (342, 465, 570, 461), (510, 408, 342, 405), (408, 537, 465, 342), (442, 343, 406, 525), (343, 407, 510, 406), (556, 448, 343, 442), (448, 528, 407, 343), (407, 344, 408, 510), (344, 466, 537, 408), (528, 447, 344, 407), (447, 561, 466, 344), (458, 345, 443, 559), (345, 409, 526, 443), (533, 410, 345, 458), (410, 511, 409, 345), (409, 346, 444, 526), (346, 446, 556, 444), (511, 412, 346, 409), (412, 527, 446, 346), (457, 347, 410, 533), (347, 411, 511, 410), (571, 473, 347, 457), (473, 541, 411, 347), (411, 348, 412, 511), (348, 445, 527, 412), (541, 474, 348, 411), (474, 563, 445, 348), (446, 349, 448, 556), (349, 413, 528, 448), (527, 414, 349, 446), (414, 512, 413, 349), (413, 350, 447, 528), (350, 467, 561, 447), (512, 416, 350, 413), (416, 538, 467, 350), (445, 351, 414, 527), (351, 415, 512, 414), (563, 475, 351, 445), (475, 542, 415, 351), (415, 352, 416, 512), (352, 468, 538, 416), (542, 476, 352, 415), (476, 574, 468, 352), (489, 549, 579, 578), (573, 489, 578, 580), (549, 490, 581, 579), (490, 567, 582, 581), (491, 550, 584, 583), (567, 491, 583, 582), (550, 492, 585, 584), (492, 575, 586, 585), (551, 493, 587, 588), (493, 573, 580, 587), (494, 551, 588, 589), (568, 494, 589, 590), (552, 495, 591, 592), (495, 568, 590, 591), (496, 552, 592, 593), (576, 496, 593, 594), (790, 595, 802, 882), (595, 659, 858, 802), (852, 660, 595, 790), (660, 803, 659, 595), (659, 596, 801, 858), (596, 723, 874, 801), (803, 662, 596, 659), (662, 819, 723, 596), (789, 597, 660, 852), (597, 661, 803, 660), (871, 725, 597, 789), (725, 820, 661, 597), (661, 598, 662, 803), (598, 724, 819, 662), (820, 726, 598, 661), (726, 859, 724, 598), (723, 599, 800, 874), (599, 663, 857, 800), (819, 664, 599, 723), (664, 804, 663, 599), (663, 600, 799, 857), (600, 755, 879, 799), (804, 666, 600, 663), (666, 835, 755, 600), (724, 601, 664, 819), (601, 665, 804, 664), (859, 729, 601, 724), (729, 822, 665, 601), (665, 602, 666, 804), (602, 756, 835, 666), (822, 730, 602, 665), (730, 863, 756, 602), (787, 603, 725, 871), (603, 667, 820, 725), (851, 668, 603, 787), (668, 805, 667, 603), (667, 604, 726, 820), (604, 728, 859, 726), (805, 670, 604, 667), (670, 821, 728, 604), (788, 605, 668, 851), (605, 669, 805, 668), (878, 761, 605, 788), (761, 838, 669, 605), (669, 606, 670, 805), (606, 727, 821, 670), (838, 762, 606, 669), (762, 864, 727, 606), (728, 607, 729, 859), (607, 671, 822, 729), (821, 672, 607, 728), (672, 806, 671, 607), (671, 608, 730, 822), (608, 758, 863, 730), (806, 674, 608, 671), (674, 836, 758, 608), (727, 609, 672, 821), (609, 673, 806, 672), (864, 760, 609, 727), (760, 837, 673, 609), (673, 610, 674, 806), (610, 757, 836, 674), (837, 759, 610, 673), (759, 875, 757, 610), (755, 611, 795, 879), (611, 675, 855, 795), (835, 676, 611, 755), (676, 807, 675, 611), (675, 612, 796, 855), (612, 731, 873, 796), (807, 678, 612, 675), (678, 823, 731, 612), (756, 613, 676, 835), (613, 677, 807, 676), (863, 734, 613, 756), (734, 824, 677, 613), (677, 614, 678, 807), (614, 732, 823, 678), (824, 733, 614, 677), (733, 860, 732, 614), (731, 615, 797, 873), (615, 679, 856, 797), (823, 680, 615, 731), (680, 808, 679, 615), (679, 616, 798, 856), (616, 778, 881, 798), (808, 682, 616, 679), (682, 846, 778, 616), (732, 617, 680, 823), (617, 681, 808, 680), (860, 738, 617, 732), (738, 826, 681, 617), (681, 618, 682, 808), (618, 777, 846, 682), (826, 737, 618, 681), (737, 868, 777, 618), (758, 619, 734, 863), (619, 683, 824, 734), (836, 684, 619, 758), (684, 809, 683, 619), (683, 620, 733, 824), (620, 736, 860, 733), (809, 686, 620, 683), (686, 825, 736, 620), (757, 621, 684, 836), (621, 685, 809, 684), (875, 769, 621, 757), (769, 842, 685, 621), (685, 622, 686, 809), (622, 735, 825, 686), (842, 770, 622, 685), (770, 866, 735, 622), (736, 623, 738, 860), (623, 687, 826, 738), (825, 688, 623, 736), (688, 810, 687, 623), (687, 624, 737, 826), (624, 776, 868, 737), (810, 690, 624, 687), (690, 845, 776, 624), (735, 625, 688, 825), (625, 689, 810, 688), (866, 768, 625, 735), (768, 841, 689, 625), (689, 626, 690, 810), (626, 775, 845, 690), (841, 767, 626, 689), (767, 876, 775, 626), (791, 627, 761, 878), (627, 691, 838, 761), (853, 692, 627, 791), (692, 811, 691, 627), (691, 628, 762, 838), (628, 739, 864, 762), (811, 694, 628, 691), (694, 827, 739, 628), (792, 629, 692, 853), (629, 693, 811, 692), (872, 742, 629, 792), (742, 828, 693, 629), (693, 630, 694, 811), (630, 740, 827, 694), (828, 741, 630, 693), (741, 861, 740, 630), (739, 631, 760, 864), (631, 695, 837, 760), (827, 696, 631, 739), (696, 812, 695, 631), (695, 632, 759, 837), (632, 765, 875, 759), (812, 698, 632, 695), (698, 840, 765, 632), (740, 633, 696, 827), (633, 697, 812, 696), (861, 746, 633, 740), (746, 830, 697, 633), (697, 634, 698, 812), (634, 766, 840, 698), (830, 745, 634, 697), (745, 865, 766, 634), (793, 635, 742, 872), (635, 699, 828, 742), (854, 700, 635, 793), (700, 813, 699, 635), (699, 636, 741, 828), (636, 744, 861, 741), (813, 702, 636, 699), (702, 829, 744, 636), (794, 637, 700, 854), (637, 701, 813, 700), (883, 786, 637, 794), (786, 850, 701, 637), (701, 638, 702, 813), (638, 743, 829, 702), (850, 785, 638, 701), (785, 870, 743, 638), (744, 639, 746, 861), (639, 703, 830, 746), (829, 704, 639, 744), (704, 814, 703, 639), (703, 640, 745, 830), (640, 764, 865, 745), (814, 706, 640, 703), (706, 839, 764, 640), (743, 641, 704, 829), (641, 705, 814, 704), (870, 784, 641, 743), (784, 849, 705, 641), (705, 642, 706, 814), (642, 763, 839, 706), (849, 783, 642, 705), (783, 877, 763, 642), (765, 643, 769, 875), (643, 707, 842, 769), (840, 708, 643, 765), (708, 815, 707, 643), (707, 644, 770, 842), (644, 747, 866, 770), (815, 710, 644, 707), (710, 831, 747, 644), (766, 645, 708, 840), (645, 709, 815, 708), (865, 749, 645, 766), (749, 832, 709, 645), (709, 646, 710, 815), (646, 748, 831, 710), (832, 750, 646, 709), (750, 862, 748, 646), (747, 647, 768, 866), (647, 711, 841, 768), (831, 712, 647, 747), (712, 816, 711, 647), (711, 648, 767, 841), (648, 771, 876, 767), (816, 714, 648, 711), (714, 843, 771, 648), (748, 649, 712, 831), (649, 713, 816, 712), (862, 754, 649, 748), (754, 834, 713, 649), (713, 650, 714, 816), (650, 772, 843, 714), (834, 753, 650, 713), (753, 867, 772, 650), (764, 651, 749, 865), (651, 715, 832, 749), (839, 716, 651, 764), (716, 817, 715, 651), (715, 652, 750, 832), (652, 752, 862, 750), (817, 718, 652, 715), (718, 833, 752, 652), (763, 653, 716, 839), (653, 717, 817, 716), (877, 779, 653, 763), (779, 847, 717, 653), (717, 654, 718, 817), (654, 751, 833, 718), (847, 780, 654, 717), (780, 869, 751, 654), (752, 655, 754, 862), (655, 719, 834, 754), (833, 720, 655, 752), (720, 818, 719, 655), (719, 656, 753, 834), (656, 773, 867, 753), (818, 722, 656, 719), (722, 844, 773, 656), (751, 657, 720, 833), (657, 721, 818, 720), (869, 781, 657, 751), (781, 848, 721, 657), (721, 658, 722, 818), (658, 774, 844, 722), (848, 782, 658, 721), (782, 880, 774, 658), (465, 537, 885, 884), (570, 465, 884, 886), (537, 466, 887, 885), (466, 561, 888, 887), (467, 538, 890, 889), (561, 467, 889, 888), (538, 468, 891, 890), (468, 574, 892, 891), (539, 469, 893, 894), (469, 570, 886, 893), (470, 539, 894, 895), (562, 470, 895, 896), (540, 471, 897, 898), (471, 562, 896, 897), (472, 540, 898, 899), (575, 472, 899, 900)])
me_plane.materials.append(mat_material_001)
me_plane.use_remesh_preserve_volume = False
me_plane.use_remesh_preserve_attributes = False
me_plane.use_mirror_vertex_groups = False
me_plane.update()

# ---- objects
ob_object = bpy.data.objects.new('Object', me_plane)
ob_lamp_001 = bpy.data.objects.new('Lamp.001', light_lamp_002)
ob_lamp = bpy.data.objects.new('Lamp', light_lamp)
ob_camera = bpy.data.objects.new('Camera', cam_camera)

# ---- transforms, parenting, visibility, modifiers, constraints
ob_object.location = (0.4268, -1.471, 0.9506)
ob_object.rotation_euler = (1.571, 1.367e-16, 1.367e-16)
ob_object.lock_rotations_4d = False
ob_object.empty_display_type = 'ARROWS'
ob_object.lineart.crease_threshold = 0.0
ob_lamp_001.location = (0.01936, 0.149, -21.32)
ob_lamp_001.rotation_euler = (0.5339, 0.7458, 4.961)
ob_lamp_001.lock_rotations_4d = False
ob_lamp_001.empty_display_type = 'ARROWS'
ob_lamp_001.color = (0.0, 0.0, 0.0, 1.0)
ob_lamp_001.lineart.crease_threshold = 0.0
ob_lamp.location = (-16.6, -9.966, 13.14)
ob_lamp.rotation_euler = (0.6981, 0.8727, 4.682)
ob_lamp.lock_rotations_4d = False
ob_lamp.empty_display_type = 'ARROWS'
ob_lamp.color = (0.0, 0.0, 0.0, 1.0)
ob_lamp.lineart.crease_threshold = 0.0
ob_camera.location = (0.2222, -13.13, 2.814)
ob_camera.rotation_euler = (1.222, 0.0, 0.0)
ob_camera.lock_rotations_4d = False
ob_camera.empty_display_type = 'ARROWS'
ob_camera.color = (0.0, 0.0, 0.0, 0.0)
ob_camera.display_type = 'WIRE'
ob_camera.lineart.crease_threshold = 0.0

# ---- collection membership
col_collection_1.objects.link(ob_object)
col_collection_1.objects.link(ob_lamp_001)
col_collection_1.objects.link(ob_lamp)
col_collection_1.objects.link(ob_camera)

# ---- scene / render settings (as saved in the file)
scene.camera = ob_camera
scene.frame_start = 1; scene.frame_end = 250; scene.frame_set(1)
scene.render.engine = 'BLENDER_EEVEE_NEXT'
scene.render.image_settings.compression = 90
scene.render.resolution_x = 1024
scene.render.resolution_y = 768
scene.render.pixel_aspect_x = 100.0
scene.render.pixel_aspect_y = 100.0
scene.render.fps = 25
scene.render.dither_intensity = 0.0
scene.render.use_compositing = False
scene.render.use_sequencer = False
scene.render.bake_margin = 2
scene.render.bake_bias = 0.0
scene.render.use_stamp_time = False
scene.render.use_stamp_date = False
scene.render.use_stamp_frame = False
scene.render.use_stamp_camera = False
scene.render.use_stamp_scene = False
scene.render.use_stamp_filename = False
scene.render.use_stamp_render_time = False
scene.render.stamp_font_size = 0
scene.cycles.use_denoising = False
scene.cycles.samples = 10
scene.cycles.sampling_pattern = 'TABULATED_SOBOL'
scene.cycles.light_sampling_threshold = 0.0
scene.cycles.use_adaptive_sampling = False
scene.cycles.use_light_tree = False
scene.cycles.blur_glossy = 0.0
scene.cycles.volume_bounces = 1
scene.cycles.pixel_filter_type = 'GAUSSIAN'
scene.cycles.sample_clamp_indirect = 0.0
scene.view_settings.view_transform = 'Raw'
bpy.context.view_layer.update()
